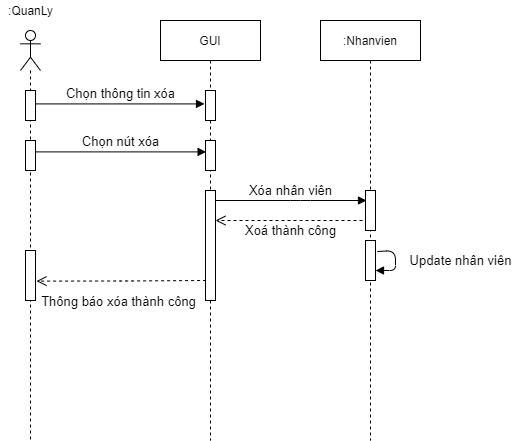

The diagram above was exported from draw.io. Its source (the exported page's mxGraphModel, read from the mxfile embedded in the PNG):
<mxGraphModel dx="1038" dy="5167" grid="1" gridSize="10" guides="1" tooltips="1" connect="1" arrows="1" fold="1" page="1" pageScale="1" pageWidth="827" pageHeight="1169" math="0" shadow="0">
  <root>
    <mxCell id="qO5xW155tmNjyErE9vvV-0" />
    <mxCell id="qO5xW155tmNjyErE9vvV-1" parent="qO5xW155tmNjyErE9vvV-0" />
    <mxCell id="bTjl7b4Cz96aIVfzqLZP-0" value="" style="shape=umlLifeline;participant=umlActor;perimeter=lifelinePerimeter;whiteSpace=wrap;html=1;container=1;collapsible=0;recursiveResize=0;verticalAlign=top;spacingTop=36;outlineConnect=0;size=40;" parent="qO5xW155tmNjyErE9vvV-1" vertex="1">
      <mxGeometry x="210" y="-4550" width="20" height="410" as="geometry" />
    </mxCell>
    <mxCell id="bTjl7b4Cz96aIVfzqLZP-1" value="" style="html=1;points=[];perimeter=orthogonalPerimeter;" parent="bTjl7b4Cz96aIVfzqLZP-0" vertex="1">
      <mxGeometry x="5" y="60" width="10" height="30" as="geometry" />
    </mxCell>
    <mxCell id="bTjl7b4Cz96aIVfzqLZP-2" value="" style="html=1;points=[];perimeter=orthogonalPerimeter;" parent="bTjl7b4Cz96aIVfzqLZP-0" vertex="1">
      <mxGeometry x="5" y="110" width="10" height="30" as="geometry" />
    </mxCell>
    <mxCell id="bTjl7b4Cz96aIVfzqLZP-3" value="" style="html=1;points=[];perimeter=orthogonalPerimeter;" parent="bTjl7b4Cz96aIVfzqLZP-0" vertex="1">
      <mxGeometry x="5" y="220" width="10" height="50" as="geometry" />
    </mxCell>
    <mxCell id="bTjl7b4Cz96aIVfzqLZP-4" value=":QuanLy" style="text;html=1;resizable=0;autosize=1;align=center;verticalAlign=middle;points=[];fillColor=none;strokeColor=none;rounded=0;" parent="qO5xW155tmNjyErE9vvV-1" vertex="1">
      <mxGeometry x="190" y="-4580" width="60" height="20" as="geometry" />
    </mxCell>
    <mxCell id="bTjl7b4Cz96aIVfzqLZP-5" value="&lt;font style=&quot;font-size: 13px&quot;&gt;Chọn thông tin xóa&lt;/font&gt;" style="html=1;verticalAlign=bottom;endArrow=block;entryX=-0.1;entryY=0.447;entryDx=0;entryDy=0;entryPerimeter=0;" parent="qO5xW155tmNjyErE9vvV-1" source="bTjl7b4Cz96aIVfzqLZP-1" target="bTjl7b4Cz96aIVfzqLZP-8" edge="1">
      <mxGeometry x="0.0059" width="80" relative="1" as="geometry">
        <mxPoint x="230" y="-4380" as="sourcePoint" />
        <mxPoint x="391.79999999999995" y="-4376.59" as="targetPoint" />
        <mxPoint as="offset" />
      </mxGeometry>
    </mxCell>
    <mxCell id="bTjl7b4Cz96aIVfzqLZP-6" value="&lt;font style=&quot;font-size: 13px&quot;&gt;Chọn nút xóa&lt;br&gt;&lt;/font&gt;" style="html=1;verticalAlign=bottom;endArrow=block;entryX=0.06;entryY=0.38;entryDx=0;entryDy=0;entryPerimeter=0;exitX=1.02;exitY=0.38;exitDx=0;exitDy=0;exitPerimeter=0;" parent="qO5xW155tmNjyErE9vvV-1" source="bTjl7b4Cz96aIVfzqLZP-2" target="bTjl7b4Cz96aIVfzqLZP-9" edge="1">
      <mxGeometry x="-0.0047" width="80" relative="1" as="geometry">
        <mxPoint x="220" y="-4330" as="sourcePoint" />
        <mxPoint x="391" y="-4328.6" as="targetPoint" />
        <mxPoint as="offset" />
      </mxGeometry>
    </mxCell>
    <mxCell id="bTjl7b4Cz96aIVfzqLZP-7" value="GUI" style="shape=umlLifeline;perimeter=lifelinePerimeter;whiteSpace=wrap;html=1;container=1;collapsible=0;recursiveResize=0;outlineConnect=0;" parent="qO5xW155tmNjyErE9vvV-1" vertex="1">
      <mxGeometry x="350" y="-4560" width="100" height="420" as="geometry" />
    </mxCell>
    <mxCell id="bTjl7b4Cz96aIVfzqLZP-8" value="" style="html=1;points=[];perimeter=orthogonalPerimeter;" parent="bTjl7b4Cz96aIVfzqLZP-7" vertex="1">
      <mxGeometry x="45" y="70" width="10" height="30" as="geometry" />
    </mxCell>
    <mxCell id="bTjl7b4Cz96aIVfzqLZP-9" value="" style="html=1;points=[];perimeter=orthogonalPerimeter;" parent="bTjl7b4Cz96aIVfzqLZP-7" vertex="1">
      <mxGeometry x="45" y="120" width="10" height="30" as="geometry" />
    </mxCell>
    <mxCell id="bTjl7b4Cz96aIVfzqLZP-10" value="" style="html=1;points=[];perimeter=orthogonalPerimeter;" parent="bTjl7b4Cz96aIVfzqLZP-7" vertex="1">
      <mxGeometry x="45" y="170" width="10" height="110" as="geometry" />
    </mxCell>
    <mxCell id="bTjl7b4Cz96aIVfzqLZP-11" value=":Nhanvien" style="shape=umlLifeline;perimeter=lifelinePerimeter;whiteSpace=wrap;html=1;container=1;collapsible=0;recursiveResize=0;outlineConnect=0;" parent="qO5xW155tmNjyErE9vvV-1" vertex="1">
      <mxGeometry x="510" y="-4560" width="100" height="420" as="geometry" />
    </mxCell>
    <mxCell id="bTjl7b4Cz96aIVfzqLZP-12" value="" style="html=1;points=[];perimeter=orthogonalPerimeter;" parent="bTjl7b4Cz96aIVfzqLZP-11" vertex="1">
      <mxGeometry x="45" y="170" width="10" height="40" as="geometry" />
    </mxCell>
    <mxCell id="bTjl7b4Cz96aIVfzqLZP-13" value="" style="html=1;points=[];perimeter=orthogonalPerimeter;" parent="bTjl7b4Cz96aIVfzqLZP-11" vertex="1">
      <mxGeometry x="45" y="220" width="10" height="40" as="geometry" />
    </mxCell>
    <mxCell id="bTjl7b4Cz96aIVfzqLZP-14" value="&lt;font style=&quot;font-size: 13px&quot;&gt;Update nhân viên&lt;/font&gt;" style="html=1;verticalAlign=bottom;endArrow=block;exitX=1.18;exitY=0.275;exitDx=0;exitDy=0;exitPerimeter=0;" parent="bTjl7b4Cz96aIVfzqLZP-11" source="bTjl7b4Cz96aIVfzqLZP-13" target="bTjl7b4Cz96aIVfzqLZP-13" edge="1">
      <mxGeometry x="0.313" y="-65" width="80" relative="1" as="geometry">
        <mxPoint x="130" y="250" as="sourcePoint" />
        <mxPoint x="170" y="300" as="targetPoint" />
        <mxPoint x="65" y="65" as="offset" />
      </mxGeometry>
    </mxCell>
    <mxCell id="bTjl7b4Cz96aIVfzqLZP-15" value="&lt;font style=&quot;font-size: 13px&quot;&gt;Xóa nhân viên&lt;br&gt;&lt;/font&gt;" style="html=1;verticalAlign=bottom;endArrow=block;" parent="qO5xW155tmNjyErE9vvV-1" source="bTjl7b4Cz96aIVfzqLZP-10" edge="1">
      <mxGeometry x="-0.0047" width="80" relative="1" as="geometry">
        <mxPoint x="430.00000000000006" y="-4380" as="sourcePoint" />
        <mxPoint x="556" y="-4380" as="targetPoint" />
        <mxPoint as="offset" />
        <Array as="points">
          <mxPoint x="490" y="-4380" />
        </Array>
      </mxGeometry>
    </mxCell>
    <mxCell id="bTjl7b4Cz96aIVfzqLZP-16" value="&lt;font style=&quot;font-size: 13px&quot;&gt;Xoá thành công&lt;/font&gt;" style="html=1;verticalAlign=bottom;endArrow=open;dashed=1;endSize=8;" parent="qO5xW155tmNjyErE9vvV-1" target="bTjl7b4Cz96aIVfzqLZP-10" edge="1">
      <mxGeometry x="-0.0204" y="20" relative="1" as="geometry">
        <mxPoint x="552" y="-4360" as="sourcePoint" />
        <mxPoint x="480" y="-4270" as="targetPoint" />
        <Array as="points">
          <mxPoint x="480" y="-4360" />
        </Array>
        <mxPoint as="offset" />
      </mxGeometry>
    </mxCell>
    <mxCell id="bTjl7b4Cz96aIVfzqLZP-17" value="&lt;font style=&quot;font-size: 13px&quot;&gt;Thông báo xóa thành công&lt;/font&gt;" style="html=1;verticalAlign=bottom;endArrow=open;dashed=1;endSize=8;exitX=0.06;exitY=0.3;exitDx=0;exitDy=0;exitPerimeter=0;entryX=1.1;entryY=0.612;entryDx=0;entryDy=0;entryPerimeter=0;" parent="qO5xW155tmNjyErE9vvV-1" target="bTjl7b4Cz96aIVfzqLZP-3" edge="1">
      <mxGeometry x="0.036" y="30" relative="1" as="geometry">
        <mxPoint x="395.5999999999999" y="-4300" as="sourcePoint" />
        <mxPoint x="230" y="-4299" as="targetPoint" />
        <Array as="points">
          <mxPoint x="315" y="-4299.5" />
        </Array>
        <mxPoint as="offset" />
      </mxGeometry>
    </mxCell>
  </root>
</mxGraphModel>